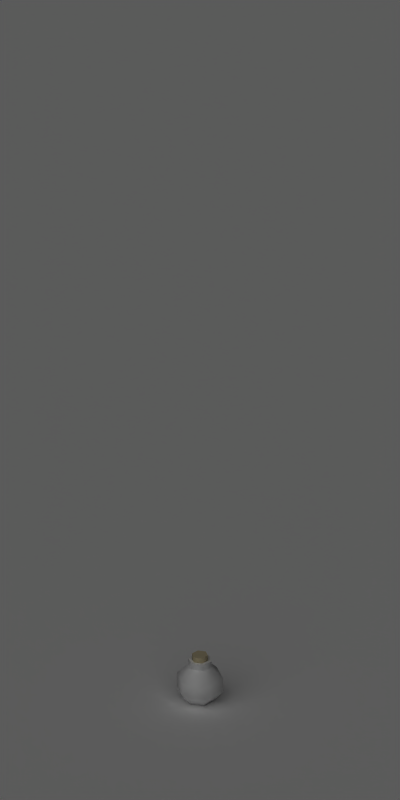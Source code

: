 # Source: loot_health_potion.blend  (saved by Blender 2.49.2; exported with 4.5.12 LTS)
import bpy
from mathutils import Matrix  # noqa: F401  (used for matrix-valued properties, if any)

bpy.ops.wm.read_factory_settings(use_empty=True)
scene = bpy.context.scene
scene.name = 'Scene'

# ---- collections
col_collection_1 = bpy.data.collections.new('Collection 1'); scene.collection.children.link(col_collection_1)

# ---- materials (node trees are filled in below, after node groups)
mat_shadowcatcher = bpy.data.materials.new('ShadowCatcher')
mat_shadowcatcher.alpha_threshold = 0.0
mat_shadowcatcher.diffuse_color = (1.0, 1.0, 1.0, 1.0)
mat_shadowcatcher.roughness = 0.5
mat_shadowcatcher.line_color = (0.0, 0.0, 0.0, 0.666)
mat_glass = bpy.data.materials.new('Glass')
mat_glass.alpha_threshold = 0.0
mat_glass.diffuse_color = (1.0, 1.0, 1.0, 1.0)
mat_glass.roughness = 0.5
mat_glass.line_color = (0.0, 0.0, 0.0, 1.0)
mat_healthliquid = bpy.data.materials.new('HealthLiquid')
mat_healthliquid.alpha_threshold = 0.0
mat_healthliquid.diffuse_color = (1.0, 0.0, 0.0, 1.0)
mat_healthliquid.roughness = 0.5
mat_healthliquid.line_color = (0.0, 0.0, 0.0, 1.0)
mat_cork = bpy.data.materials.new('Cork')
mat_cork.alpha_threshold = 0.0
mat_cork.preview_render_type = 'FLAT'
mat_cork.diffuse_color = (0.8806, 0.8208, 0.6574, 1.0)
mat_cork.roughness = 0.5
mat_cork.specular_intensity = 0.0
mat_cork.line_color = (0.0, 0.0, 0.0, 1.0)

# ---- material node trees

# ---- world
world_world = bpy.data.worlds.new('World'); scene.world = world_world
world_world.color = (0.1, 0.1, 0.1)
world_world.use_sun_shadow = False
world_world.sun_shadow_jitter_overblur = 0.0
world_world.cycles.sampling_method = 'MANUAL'
world_world.cycles.sample_map_resolution = 256

# ---- cameras
cam_camera_001 = bpy.data.cameras.new('Camera.001')
cam_camera_001.type = 'ORTHO'
cam_camera_001.passepartout_alpha = 0.2
cam_camera_001.clip_end = 100.0
cam_camera_001.lens = 35.0
cam_camera_001.ortho_scale = 4.2
cam_camera_001.show_passepartout = False
cam_camera_001.show_safe_areas = True
cam_camera_001.dof.focus_distance = 0.0
cam_camera_001.dof.aperture_fstop = 128.0

# ---- lights
light_lamp = bpy.data.lights.new('Lamp', 'SUN')
light_lamp.transmission_factor = 0.0
light_lamp.angle = 1.571
light_lamp.energy = 1.0
light_lamp.shadow_buffer_clip_start = 0.5
light_lamp.shadow_soft_size = 1.0
light_lamp.shadow_cascade_max_distance = 1000.0
light_lamp.cycles.use_multiple_importance_sampling = False

# ---- meshes
me_plane = bpy.data.meshes.new('Plane')
me_plane.from_pydata([], [], [])
me_plane.use_remesh_preserve_volume = False
me_plane.use_remesh_preserve_attributes = False
me_plane.use_mirror_vertex_groups = False
me_plane.update()
me_plane_001 = bpy.data.meshes.new('Plane.001')
me_plane_001.from_pydata([(1.0, 1.0, 0.0), (1.0, -1.0, 0.0), (-1.0, -1.0, 0.0), (-1.0, 1.0, 0.0)], [], [(0, 3, 2, 1)])
me_plane_001.materials.append(mat_shadowcatcher)
me_plane_001.use_remesh_preserve_volume = False
me_plane_001.use_remesh_preserve_attributes = False
me_plane_001.use_mirror_vertex_groups = False
me_plane_001.update()
me_tube_001 = bpy.data.meshes.new('Tube.001')
me_tube_001.from_pydata([(-0.1231, 0.4594, 2.102), (-0.4594, 0.1231, 2.102), (-0.3363, -0.3363, 2.102), (0.1231, -0.4594, 2.102), (0.4594, -0.1231, 2.102), (0.3363, 0.3363, 2.102), (0.3363, 0.3363, 3.036), (-0.1231, 0.4594, 3.036), (-0.4594, 0.1231, 3.036), (-0.3363, -0.3363, 3.036), (0.1231, -0.4594, 3.036), (0.4594, -0.1231, 3.036), (0.9899, 0.9899, 0.7), (1.352, -0.3623, 0.7), (0.3623, -1.352, 0.7), (-0.9899, -0.9899, 0.7), (-1.352, 0.3623, 0.7), (-0.3623, 1.352, 0.7), (0.9899, 0.9899, 1.6), (1.352, -0.3623, 1.6), (0.3623, -1.352, 1.6), (-0.9899, -0.99, 1.6), (-1.352, 0.3623, 1.6), (-0.3623, 1.352, 1.6), (0.5429, 0.5429, -0.005161), (0.7416, -0.1987, -0.005161), (0.1987, -0.7416, -0.005161), (-0.5429, -0.5429, -0.005161), (-0.7416, 0.1987, -0.005161), (-0.1987, 0.7416, -0.005161), (0.495, 0.495, 2.3), (0.6761, -0.1812, 2.3), (0.1812, -0.6761, 2.3), (-0.495, -0.495, 2.3), (-0.6761, 0.1812, 2.3), (-0.1812, 0.6761, 2.3), (0.495, 0.495, 2.7), (0.6761, -0.1812, 2.7), (0.1812, -0.6761, 2.7), (-0.495, -0.495, 2.7), (-0.6761, 0.1812, 2.7), (-0.1812, 0.6761, 2.7), (0.3465, 0.3465, 2.7), (0.4733, -0.1268, 2.7), (0.1268, -0.4733, 2.7), (-0.3465, -0.3465, 2.7), (-0.4733, 0.1268, 2.7), (-0.1268, 0.4733, 2.7), (0.4733, -0.1268, 2.2), (0.3465, 0.3465, 2.2), (0.1268, -0.4733, 2.2), (-0.3465, -0.3465, 2.2), (-0.4733, 0.1268, 2.2), (-0.1268, 0.4733, 2.2), (0.8316, 0.8316, 1.5), (1.136, -0.3044, 1.5), (0.3044, -1.136, 1.5), (-0.8316, -0.8316, 1.5), (-1.136, 0.3044, 1.5), (-0.3044, 1.136, 1.5), (0.8316, 0.8316, 0.8), (1.136, -0.3044, 0.8), (0.3044, -1.136, 0.8), (-0.8316, -0.8316, 0.8), (-1.136, 0.3044, 0.8), (-0.3044, 1.136, 0.8), (0.8134, -0.2179, 0.4573), (0.5954, 0.5954, 0.4573), (0.2179, -0.8134, 0.4573), (-0.5954, -0.5954, 0.4573), (-0.8134, 0.2179, 0.4573), (-0.2179, 0.8134, 0.4573), (0.589, 0.589, 1.85), (0.8046, -0.2156, 1.85), (0.2156, -0.8046, 1.85), (-0.589, -0.589, 1.85), (-0.8046, 0.2156, 1.85), (-0.2156, 0.8046, 1.85)], [], [(0, 7, 6, 5), (0, 1, 8, 7), (1, 2, 9, 8), (2, 3, 10, 9), (3, 4, 11, 10), (4, 5, 6, 11), (6, 7, 8, 11), (8, 9, 10, 11), (0, 5, 4, 1), (1, 4, 3, 2), (12, 18, 19, 13), (13, 19, 20, 14), (14, 20, 21, 15), (15, 21, 22, 16), (16, 22, 23, 17), (18, 12, 17, 23), (12, 13, 25, 24), (13, 14, 26, 25), (14, 15, 27, 26), (15, 16, 28, 27), (16, 17, 29, 28), (17, 12, 24, 29), (19, 18, 30, 31), (20, 19, 31, 32), (21, 20, 32, 33), (22, 21, 33, 34), (23, 22, 34, 35), (18, 23, 35, 30), (31, 30, 36, 37), (32, 31, 37, 38), (33, 32, 38, 39), (34, 33, 39, 40), (35, 34, 40, 41), (30, 35, 41, 36), (37, 36, 42, 43), (38, 37, 43, 44), (39, 38, 44, 45), (40, 39, 45, 46), (41, 40, 46, 47), (36, 41, 47, 42), (43, 42, 49, 48), (44, 43, 48, 50), (45, 44, 50, 51), (46, 45, 51, 52), (47, 46, 52, 53), (42, 47, 53, 49), (55, 61, 60, 54), (56, 62, 61, 55), (57, 63, 62, 56), (58, 64, 63, 57), (59, 65, 64, 58), (54, 60, 65, 59), (61, 66, 67, 60), (62, 68, 66, 61), (63, 69, 68, 62), (64, 70, 69, 63), (65, 71, 70, 64), (60, 67, 71, 65), (49, 72, 73, 48), (72, 73, 55, 54), (48, 73, 74, 50), (73, 74, 56, 55), (50, 74, 75, 51), (74, 75, 57, 56), (51, 75, 76, 52), (75, 76, 58, 57), (52, 76, 77, 53), (76, 77, 59, 58), (53, 77, 72, 49), (77, 72, 54, 59), (25, 26, 27, 28), (24, 25, 28, 29), (73, 76, 75, 74), (72, 77, 76, 73), (66, 70, 71, 67), (66, 68, 69, 70)])
me_tube_001.polygons.foreach_set('use_smooth', [True] * 76)
me_tube_001.polygons.foreach_set('material_index', [2, 2, 2, 2, 2, 2, 2, 2, 2, 2, 0, 0, 0, 0, 0, 0, 0, 0, 0, 0, 0, 0, 0, 0, 0, 0, 0, 0, 0, 0, 0, 0, 0, 0, 0, 0, 0, 0, 0, 0, 0, 0, 0, 0, 0, 0, 1, 1, 1, 1, 1, 1, 1, 1, 1, 1, 1, 1, 0, 1, 0, 1, 0, 1, 0, 1, 0, 1, 0, 1, 0, 0, 1, 1, 0, 0])
_k = set([(0, 1), (0, 5), (1, 2), (2, 3), (3, 4), (4, 5), (6, 7), (6, 11), (7, 8), (8, 9), (9, 10), (10, 11), (30, 31), (30, 35), (31, 32), (32, 33), (33, 34), (34, 35), (36, 37), (36, 41), (37, 38), (38, 39), (39, 40), (40, 41), (42, 43), (42, 47), (43, 44), (44, 45), (45, 46), (46, 47), (66, 67), (66, 68), (67, 71), (68, 69), (69, 70), (70, 71), (72, 73), (72, 77), (73, 74), (74, 75), (75, 76), (76, 77)])
me_tube_001.attributes.new('sharp_edge', 'BOOLEAN', 'EDGE').data.foreach_set('value', [ (min(e.vertices), max(e.vertices)) in _k for e in me_tube_001.edges])
_uv = me_tube_001.uv_layers.new(name='UVTex')
_uv.uv.foreach_set('vector', [0.3342, 0.5394, 0.3342, 0.6687, 0.2684, 0.6687, 0.2684, 0.5394, 0.3342, 0.5394, 0.4001, 0.5394, 0.4001, 0.6687, 0.3342, 0.6687, 0.004924, 0.5394, 0.07079, 0.5394, 0.07079, 0.6687, 0.004924, 0.6687, 0.07079, 0.5394, 0.1366, 0.5394, 0.1366, 0.6687, 0.07079, 0.6687, 0.1366, 0.5394, 0.2025, 0.5394, 0.2025, 0.6687, 0.1366, 0.6687, 0.2025, 0.5394, 0.2684, 0.5394, 0.2684, 0.6687, 0.2025, 0.6687, 0.1266, 0.9342, 0.06076, 0.9342, 0.02783, 0.8771, 0.1596, 0.8771, 0.02783, 0.8771, 0.06076, 0.8201, 0.1266, 0.8201, 0.1596, 0.8771, 0.1025, 0.6785, 0.1596, 0.7115, 0.1596, 0.7773, 0.04548, 0.7115, 0.04548, 0.7115, 0.1596, 0.7773, 0.1025, 0.8103, 0.04548, 0.7773, 0.1694, 0.1098, 0.1694, 0.2155, 0.004924, 0.2155, 0.004929, 0.1098, 0.9917, 0.1098, 0.9917, 0.2155, 0.8272, 0.2155, 0.8272, 0.1098, 0.8272, 0.1098, 0.8272, 0.2155, 0.6628, 0.2155, 0.6628, 0.1098, 0.6628, 0.1098, 0.6628, 0.2155, 0.4983, 0.2155, 0.4983, 0.1098, 0.4983, 0.1098, 0.4983, 0.2155, 0.3339, 0.2155, 0.3339, 0.1098, 0.1694, 0.2155, 0.1694, 0.1098, 0.3339, 0.1098, 0.3339, 0.2155, 0.1694, 0.1098, 0.004929, 0.1098, 0.04207, 0.004924, 0.1323, 0.004928, 0.9917, 0.1098, 0.8272, 0.1098, 0.8643, 0.004928, 0.9545, 0.004924, 0.8272, 0.1098, 0.6628, 0.1098, 0.6999, 0.004935, 0.7901, 0.004931, 0.6628, 0.1098, 0.4983, 0.1098, 0.5354, 0.004939, 0.6256, 0.004936, 0.4983, 0.1098, 0.3339, 0.1098, 0.371, 0.00494, 0.4612, 0.004938, 0.3339, 0.1098, 0.1694, 0.1098, 0.2065, 0.004934, 0.2967, 0.004936, 0.004924, 0.2155, 0.1694, 0.2155, 0.1283, 0.3243, 0.04604, 0.3243, 0.8272, 0.2155, 0.9917, 0.2155, 0.9506, 0.3243, 0.8683, 0.3243, 0.6628, 0.2155, 0.8272, 0.2155, 0.7861, 0.3243, 0.7039, 0.3243, 0.4983, 0.2155, 0.6628, 0.2155, 0.6217, 0.3243, 0.5394, 0.3243, 0.3339, 0.2155, 0.4983, 0.2155, 0.4572, 0.3243, 0.375, 0.3243, 0.1694, 0.2155, 0.3339, 0.2155, 0.2927, 0.3243, 0.2105, 0.3243, 0.04604, 0.3243, 0.1283, 0.3243, 0.1283, 0.3713, 0.04603, 0.3713, 0.8683, 0.3243, 0.9506, 0.3243, 0.9506, 0.3713, 0.8683, 0.3713, 0.7039, 0.3243, 0.7861, 0.3243, 0.7861, 0.3713, 0.7039, 0.3713, 0.5394, 0.3243, 0.6217, 0.3243, 0.6217, 0.3713, 0.5394, 0.3713, 0.375, 0.3243, 0.4572, 0.3243, 0.4572, 0.3713, 0.375, 0.3713, 0.2105, 0.3243, 0.2927, 0.3243, 0.2927, 0.3713, 0.2105, 0.3713, 0.86, 0.8768, 0.8115, 0.9608, 0.797, 0.9356, 0.8309, 0.8768, 0.8115, 0.7929, 0.86, 0.8768, 0.8309, 0.8768, 0.797, 0.8181, 0.7146, 0.7929, 0.8115, 0.7929, 0.797, 0.8181, 0.7291, 0.8181, 0.6661, 0.8768, 0.7146, 0.7929, 0.7291, 0.8181, 0.6952, 0.8768, 0.7146, 0.9608, 0.6661, 0.8768, 0.6952, 0.8768, 0.7291, 0.9356, 0.8115, 0.9608, 0.7146, 0.9608, 0.7291, 0.9356, 0.797, 0.9356, 0.8458, 0.4604, 0.8157, 0.4845, 0.7789, 0.4502, 0.8235, 0.4281, 0.8026, 0.6523, 0.8361, 0.6953, 0.7923, 0.7295, 0.7502, 0.6857, 0.7815, 0.608, 0.8026, 0.6523, 0.7502, 0.6857, 0.7207, 0.6232, 0.7791, 0.5632, 0.7815, 0.608, 0.7207, 0.6232, 0.7227, 0.5562, 0.7922, 0.5204, 0.7791, 0.5632, 0.7227, 0.5562, 0.7449, 0.498, 0.8157, 0.4845, 0.7922, 0.5204, 0.7449, 0.498, 0.7789, 0.4502, 0.004924, 0.4872, 0.004924, 0.4226, 0.1135, 0.4226, 0.1135, 0.4872, 0.5477, 0.4872, 0.5477, 0.4226, 0.6563, 0.4226, 0.6563, 0.4872, 0.4392, 0.4872, 0.4392, 0.4226, 0.5477, 0.4226, 0.5477, 0.4872, 0.3306, 0.4872, 0.3306, 0.4226, 0.4392, 0.4226, 0.4392, 0.4872, 0.222, 0.4872, 0.222, 0.4226, 0.3306, 0.4226, 0.3306, 0.4872, 0.1135, 0.4872, 0.1135, 0.4226, 0.222, 0.4226, 0.222, 0.4872, 0.004924, 0.4226, 0.02034, 0.3812, 0.09807, 0.3812, 0.1135, 0.4226, 0.5477, 0.4226, 0.5631, 0.3812, 0.6409, 0.3812, 0.6563, 0.4226, 0.4392, 0.4226, 0.4546, 0.3812, 0.5323, 0.3812, 0.5477, 0.4226, 0.3306, 0.4226, 0.346, 0.3812, 0.4237, 0.3812, 0.4392, 0.4226, 0.222, 0.4226, 0.2375, 0.3812, 0.3152, 0.3812, 0.3306, 0.4226, 0.1135, 0.4226, 0.1289, 0.3812, 0.2066, 0.3812, 0.222, 0.4226, 0.7789, 0.4502, 0.7485, 0.4101, 0.8229, 0.3812, 0.8235, 0.4281, 0.09765, 0.5296, 0.02076, 0.5296, 0.004924, 0.4872, 0.1135, 0.4872, 0.7923, 0.7295, 0.771, 0.7831, 0.6984, 0.7173, 0.7502, 0.6857, 0.6405, 0.5296, 0.5636, 0.5296, 0.5477, 0.4872, 0.6563, 0.4872, 0.7502, 0.6857, 0.6984, 0.7173, 0.6661, 0.6345, 0.7207, 0.6232, 0.5319, 0.5296, 0.455, 0.5296, 0.4392, 0.4872, 0.5477, 0.4872, 0.7207, 0.6232, 0.6661, 0.6345, 0.6661, 0.5504, 0.7227, 0.5562, 0.4233, 0.5296, 0.3464, 0.5296, 0.3306, 0.4872, 0.4392, 0.4872, 0.7227, 0.5562, 0.6661, 0.5504, 0.6961, 0.4702, 0.7449, 0.498, 0.3148, 0.5296, 0.2379, 0.5296, 0.222, 0.4872, 0.3306, 0.4872, 0.7449, 0.498, 0.6961, 0.4702, 0.7485, 0.4101, 0.7789, 0.4502, 0.2062, 0.5296, 0.1293, 0.5296, 0.1135, 0.4872, 0.222, 0.4872, 0.502, 0.9951, 0.4099, 0.9419, 0.4099, 0.8356, 0.502, 0.7824, 0.5941, 0.9419, 0.502, 0.9951, 0.502, 0.7824, 0.5941, 0.8356, 0.4001, 0.7784, 0.1694, 0.7784, 0.2271, 0.6785, 0.3424, 0.6785, 0.3424, 0.8783, 0.2271, 0.8783, 0.1694, 0.7784, 0.4001, 0.7784, 0.6119, 0.5977, 0.4099, 0.7143, 0.4099, 0.5977, 0.5109, 0.5394, 0.6119, 0.5977, 0.6119, 0.7143, 0.5109, 0.7726, 0.4099, 0.7143])
me_tube_001.materials.append(mat_glass)
me_tube_001.materials.append(mat_healthliquid)
me_tube_001.materials.append(mat_cork)
me_tube_001.use_remesh_preserve_volume = False
me_tube_001.use_remesh_preserve_attributes = False
me_tube_001.use_mirror_vertex_groups = False
me_tube_001.update()

# ---- objects
ob_camera = bpy.data.objects.new('Camera', cam_camera_001)
ob_lamp = bpy.data.objects.new('Lamp', light_lamp)
ob_renderplatform = bpy.data.objects.new('RenderPlatform', me_plane)
ob_shadowplane = bpy.data.objects.new('ShadowPlane', me_plane_001)
ob_healthbomb = bpy.data.objects.new('HealthBomb', me_tube_001)

# ---- transforms, parenting, visibility, modifiers, constraints
ob_camera.location = (5.0, -5.0, 5.9)
ob_camera.rotation_euler = (1.047, 0.0, 0.7854)
ob_camera.lock_rotations_4d = False
ob_camera.empty_display_type = 'ARROWS'
ob_camera.lineart.crease_threshold = 0.0
ob_lamp.location = (2.5, -5.0, 7.5)
ob_lamp.rotation_euler = (0.4847, 0.4381, -0.2138)
ob_lamp.lock_rotations_4d = False
ob_lamp.empty_display_type = 'ARROWS'
ob_lamp.lineart.crease_threshold = 0.0
ob_renderplatform.location = (0.0, 0.0, 0.0)
ob_renderplatform.rotation_euler = (0.0, 0.0, -238.8)
ob_renderplatform.lock_rotations_4d = False
ob_renderplatform.empty_display_type = 'ARROWS'
ob_renderplatform.lineart.crease_threshold = 0.0
ob_shadowplane.location = (0.0, 0.0, 0.0)
ob_shadowplane.scale = (10.0, 10.0, 10.0)
ob_shadowplane.lock_rotations_4d = False
ob_shadowplane.empty_display_type = 'ARROWS'
ob_shadowplane.lineart.crease_threshold = 0.0
ob_healthbomb.location = (-8.941e-08, 7.153e-07, 0.0001303)
ob_healthbomb.rotation_euler = (0.0, 0.0, -1.309)
ob_healthbomb.scale = (0.09, 0.09, 0.09)
ob_healthbomb.lock_rotations_4d = False
ob_healthbomb.empty_display_type = 'ARROWS'
ob_healthbomb.lineart.crease_threshold = 0.0
_m = ob_healthbomb.modifiers.new('EdgeSplit', 'EDGE_SPLIT')
_m.use_edge_angle = False

# ---- collection membership
col_collection_1.objects.link(ob_camera)
col_collection_1.objects.link(ob_lamp)
col_collection_1.objects.link(ob_renderplatform)
col_collection_1.objects.link(ob_shadowplane)
col_collection_1.objects.link(ob_healthbomb)

# ---- scene / render settings (as saved in the file)
scene.camera = ob_camera
scene.frame_start = 1; scene.frame_end = 6; scene.frame_set(6)
scene.render.engine = 'BLENDER_EEVEE_NEXT'
scene.render.image_settings.compression = 90
scene.render.resolution_x = 256
scene.render.resolution_y = 512
scene.render.resolution_percentage = 25
scene.render.pixel_aspect_x = 100.0
scene.render.pixel_aspect_y = 100.0
scene.render.fps = 10
scene.render.dither_intensity = 0.0
scene.render.use_compositing = False
scene.render.use_sequencer = False
scene.render.use_bake_selected_to_active = True
scene.render.bake_margin = 2
scene.render.bake_bias = 0.0
scene.render.use_stamp_time = False
scene.render.use_stamp_date = False
scene.render.use_stamp_frame = False
scene.render.use_stamp_camera = False
scene.render.use_stamp_scene = False
scene.render.use_stamp_filename = False
scene.render.use_stamp_render_time = False
scene.render.stamp_font_size = 0
scene.cycles.use_denoising = False
scene.cycles.samples = 10
scene.cycles.sampling_pattern = 'TABULATED_SOBOL'
scene.cycles.light_sampling_threshold = 0.0
scene.cycles.use_adaptive_sampling = False
scene.cycles.use_light_tree = False
scene.cycles.blur_glossy = 0.0
scene.cycles.volume_bounces = 1
scene.cycles.pixel_filter_type = 'GAUSSIAN'
scene.cycles.sample_clamp_indirect = 0.0
scene.view_settings.view_transform = 'Raw'
bpy.context.view_layer.update()
